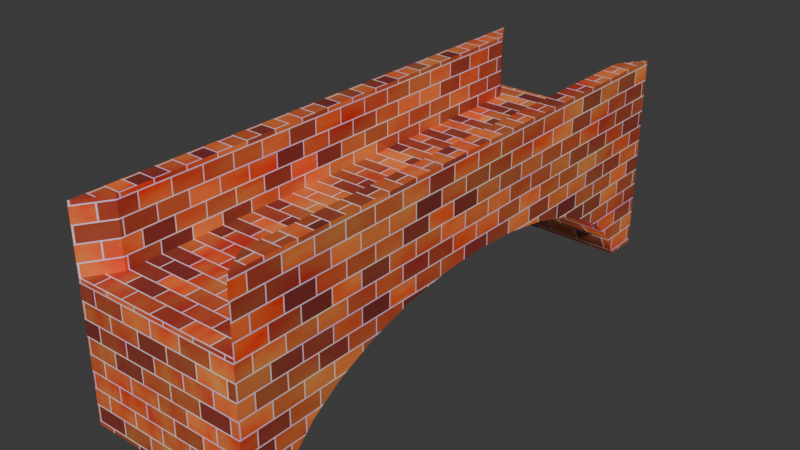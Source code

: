 # Source: brickbridge_medium.blend  (saved by Blender 4.1.23; exported with 4.5.12 LTS)
import bpy
from mathutils import Matrix  # noqa: F401  (used for matrix-valued properties, if any)

bpy.ops.wm.read_factory_settings(use_empty=True)
scene = bpy.context.scene
scene.name = 'Scene'

# ---- collections
col_collection = bpy.data.collections.new('Collection'); scene.collection.children.link(col_collection)

# ---- materials (node trees are filled in below, after node groups)
mat_bricks_001 = bpy.data.materials.new('Bricks.001')
mat_bricks_001.use_transparent_shadow = False

# ---- material node trees
mat_bricks_001.use_nodes = True; mat_bricks_001.node_tree.nodes.clear()
_N = mat_bricks_001.node_tree.nodes; _L = mat_bricks_001.node_tree.links
n0 = _N.new('ShaderNodeBsdfPrincipled'); n0.name = 'Principled BSDF'; n0.location = (10, 300)
n1 = _N.new('ShaderNodeOutputMaterial'); n1.name = 'Material Output'; n1.location = (300, 300)
n2 = _N.new('ShaderNodeTexBrick'); n2.name = 'Brick Texture'; n2.location = (-286, 223)
n2.inputs[2].default_value = (0.1999, 0.02836, 0.02631, 1.0)
n2.inputs[4].default_value = 8.6
n2.inputs[5].default_value = 0.01
n3 = _N.new('ShaderNodeTexCoord'); n3.name = 'Texture Coordinate'; n3.location = (-477, 212)
n4 = _N.new('ShaderNodeTexNoise'); n4.name = 'Noise Texture'; n4.location = (475, 76)
n4.inputs[2].default_value = 6.5
n4.inputs[3].default_value = 3.7
n5 = _N.new('ShaderNodeValToRGB'); n5.name = 'Color Ramp'; n5.location = (666, 52)
while len(n5.color_ramp.elements) > 1: n5.color_ramp.elements.remove(n5.color_ramp.elements[-1])
n5.color_ramp.elements[0].position = 0.2318; n5.color_ramp.elements[0].color = (1.0, 0.0, 0.001087, 1.0)
_e = n5.color_ramp.elements.new(0.7682); _e.color = (1.0, 0.4072, 0.09306, 1.0)
n6 = _N.new('ShaderNodeTexNoise'); n6.name = 'Noise Texture.001'; n6.location = (467, -228)
n6.inputs[2].default_value = 6.2
n6.inputs[3].default_value = 1.5
n7 = _N.new('ShaderNodeValToRGB'); n7.name = 'Color Ramp.001'; n7.location = (658, -251)
while len(n7.color_ramp.elements) > 1: n7.color_ramp.elements.remove(n7.color_ramp.elements[-1])
n7.color_ramp.elements[0].position = 0.2318; n7.color_ramp.elements[0].color = (0.8405, 0.5274, 1.0, 1.0)
_e = n7.color_ramp.elements.new(0.7682); _e.color = (1.0, 0.924, 0.6326, 1.0)
_L.new(n0.outputs[0], n1.inputs[0])
_L.new(n2.outputs[0], n0.inputs[0])
_L.new(n3.outputs[2], n2.inputs[0])
_L.new(n4.outputs[0], n5.inputs[0])
_L.new(n5.outputs[0], n2.inputs[1])
_L.new(n6.outputs[0], n7.inputs[0])
_L.new(n7.outputs[0], n2.inputs[3])
n1.is_active_output = True

# ---- world
world_world = bpy.data.worlds.new('World'); scene.world = world_world
world_world.use_nodes = True; world_world.node_tree.nodes.clear()
_N = world_world.node_tree.nodes; _L = world_world.node_tree.links
n0 = _N.new('ShaderNodeOutputWorld'); n0.name = 'World Output'; n0.location = (300, 300)
n1 = _N.new('ShaderNodeBackground'); n1.name = 'Background'; n1.location = (10, 300)
n1.inputs[0].default_value = (0.05088, 0.05088, 0.05088, 1.0)
_L.new(n1.outputs[0], n0.inputs[0])
n0.is_active_output = True
world_world.color = (0.05088, 0.05088, 0.05088)
world_world.use_sun_shadow = False
world_world.sun_shadow_jitter_overblur = 0.0

# ---- meshes
me_cube_002 = bpy.data.meshes.new('Cube.002')
me_cube_002.from_pydata([(-10.5, -34.03, -7.2), (-10.5, -34.03, 7.2), (-10.5, 33.93, -7.2), (-10.5, 33.93, 7.2), (10.5, -34.03, -7.2), (10.5, -34.03, 7.2), (10.5, 33.93, -7.2), (10.5, 33.93, 7.2), (-10.5, -27.8, -4.393), (-10.5, -16.64, 2.912), (-10.5, -21.23, 0.8876), (-10.5, -25.0, -1.579), (-10.5, 0.1925, 5.655), (-10.5, -5.719, 5.342), (-10.5, 11.79, 4.416), (-10.5, 6.104, 5.342), (-10.5, -11.4, 4.416), (-10.5, -29.39, -7.2), (-10.5, 17.03, 2.912), (-10.5, 25.39, -1.579), (-10.5, 29.77, -7.2), (-10.5, 28.19, -4.393), (-10.5, 21.62, 0.8876), (10.5, -11.4, 4.416), (10.5, 6.104, 5.342), (10.5, 0.1925, 5.655), (10.5, -5.719, 5.342), (10.5, 21.62, 0.8876), (10.5, 17.03, 2.912), (10.5, 28.19, -4.393), (10.5, 25.39, -1.579), (10.5, 11.79, 4.416), (10.5, -29.39, -7.2), (10.5, -25.0, -1.579), (10.5, -27.8, -4.393), (10.5, -16.64, 2.912), (10.5, 29.77, -7.2), (10.5, -21.23, 0.8876), (-8.22, -30.4, 9.584), (-8.22, 30.3, 9.584), (8.22, 30.3, 9.584), (8.22, -30.4, 9.584), (-10.5, -34.03, 9.584), (-10.5, 33.93, 9.584), (10.5, 33.93, 9.584), (10.5, -34.03, 9.584), (10.5, -34.03, 17.58), (10.5, 33.93, 17.58), (8.22, -30.4, 17.58), (8.22, 30.3, 17.58), (-10.5, -34.03, 17.58), (-10.5, 33.93, 17.58), (-8.22, -30.4, 17.58), (-8.22, 30.3, 17.58)], [], [(0, 1, 3, 2, 20, 21, 19, 22, 18, 14, 15, 12, 13, 16, 9, 10, 11, 8, 17), (2, 3, 7, 6), (36, 6, 7, 5, 4, 32, 34, 33, 37, 35, 23, 26, 25, 24, 31, 28, 27, 30, 29), (4, 5, 1, 0), (4, 0, 17, 32), (20, 2, 6, 36), (3, 1, 42, 43), (17, 8, 34, 32), (11, 33, 34, 8), (10, 37, 33, 11), (9, 35, 37, 10), (35, 9, 16, 23), (13, 26, 23, 16), (12, 25, 26, 13), (15, 24, 25, 12), (14, 31, 24, 15), (18, 28, 31, 14), (22, 27, 28, 18), (22, 19, 30, 27), (19, 21, 29, 30), (36, 29, 21, 20), (40, 39, 38, 41), (1, 5, 45, 42), (5, 7, 44, 45), (7, 3, 43, 44), (42, 38, 52, 50), (39, 40, 44, 43), (41, 38, 42, 45), (45, 44, 47, 46), (49, 48, 46, 47), (44, 40, 49, 47), (41, 45, 46, 48), (40, 41, 48, 49), (52, 53, 51, 50), (38, 39, 53, 52), (39, 43, 51, 53), (43, 42, 50, 51)])
me_cube_002.polygons.foreach_set('use_smooth', [0, 0, 0, 0, 0, 0, 0, 1, 1, 1, 1, 1, 1, 1, 1, 1, 1, 1, 1, 1, 1, 0, 0, 0, 0, 0, 0, 0, 0, 0, 0, 0, 0, 0, 0, 0, 0])
_uv = me_cube_002.uv_layers.new(name='UVMap')
_uv.uv.foreach_set('vector', [-0.0016, 0.3121, -0.0016, 0.524, 0.9984, 0.524, 0.9984, 0.3121, 0.9372, 0.3121, 0.9139, 0.3534, 0.8727, 0.3948, 0.8172, 0.4311, 0.7497, 0.4609, 0.6726, 0.483, 0.5889, 0.4967, 0.502, 0.5013, 0.415, 0.4967, 0.3314, 0.483, 0.2543, 0.4609, 0.1867, 0.4311, 0.1313, 0.3948, 0.09008, 0.3534, 0.06676, 0.3121, 0.3455, 0.3121, 0.3455, 0.524, 0.6545, 0.524, 0.6545, 0.3121, 0.9372, 0.3121, 0.9984, 0.3121, 0.9984, 0.524, -0.0016, 0.524, -0.0016, 0.3121, 0.06676, 0.3121, 0.09008, 0.3534, 0.1313, 0.3948, 0.1867, 0.4311, 0.2543, 0.4609, 0.3314, 0.483, 0.415, 0.4967, 0.502, 0.5013, 0.5889, 0.4967, 0.6726, 0.483, 0.7497, 0.4609, 0.8172, 0.4311, 0.8727, 0.3948, 0.9139, 0.3534, 0.6545, 0.3121, 0.6545, 0.524, 0.3455, 0.524, 0.3455, 0.3121, 0.6545, -0.0016, 0.3455, -0.0016, 0.3455, 0.06676, 0.6545, 0.06676, 0.3455, 0.9372, 0.3455, 0.9984, 0.6545, 0.9984, 0.6545, 0.9372, 0.9984, 0.524, -0.0016, 0.524, -0.0016, 0.5591, 0.9984, 0.5591, 0.3455, 0.3121, 0.3455, 0.3534, 0.6545, 0.3534, 0.6545, 0.3121, 0.3455, 0.3948, 0.6545, 0.3948, 0.6545, 0.3534, 0.3455, 0.3534, 0.3455, 0.1867, 0.6545, 0.1867, 0.6545, 0.1313, 0.3455, 0.1313, 0.3455, 0.2543, 0.6545, 0.2543, 0.6545, 0.1867, 0.3455, 0.1867, 0.6545, 0.2543, 0.3455, 0.2543, 0.3455, 0.3314, 0.6545, 0.3314, 0.3455, 0.415, 0.6545, 0.415, 0.6545, 0.3314, 0.3455, 0.3314, 0.3455, 0.502, 0.6545, 0.502, 0.6545, 0.415, 0.3455, 0.415, 0.3455, 0.5889, 0.6545, 0.5889, 0.6545, 0.502, 0.3455, 0.502, 0.3455, 0.6726, 0.6545, 0.6726, 0.6545, 0.5889, 0.3455, 0.5889, 0.3455, 0.7497, 0.6545, 0.7497, 0.6545, 0.6726, 0.3455, 0.6726, 0.3455, 0.8172, 0.6545, 0.8172, 0.6545, 0.7497, 0.3455, 0.7497, 0.3455, 0.8172, 0.3455, 0.8727, 0.6545, 0.8727, 0.6545, 0.8172, 0.3455, 0.3948, 0.3455, 0.3534, 0.6545, 0.3534, 0.6545, 0.3948, 0.6545, 0.3121, 0.6545, 0.3534, 0.3455, 0.3534, 0.3455, 0.3121, 0.6209, 0.945, 0.3791, 0.945, 0.3791, 0.0518, 0.6209, 0.0518, 0.3455, 0.524, 0.6545, 0.524, 0.6545, 0.5591, 0.3455, 0.5591, -0.0016, 0.524, 0.9984, 0.524, 0.9984, 0.5591, -0.0016, 0.5591, 0.6545, 0.524, 0.3455, 0.524, 0.3455, 0.5591, 0.6545, 0.5591, -0.0016, 0.5591, 0.0518, 0.5591, 0.0518, 0.6768, -0.0016, 0.6768, 0.3791, 0.945, 0.6209, 0.945, 0.6545, 0.9984, 0.3455, 0.9984, 0.6209, 0.0518, 0.3791, 0.0518, 0.3455, -0.0016, 0.6545, -0.0016, -0.0016, 0.5591, 0.9984, 0.5591, 0.9984, 0.6768, -0.0016, 0.6768, 0.6209, 0.945, 0.6209, 0.0518, 0.6545, -0.0016, 0.6545, 0.9984, 0.9984, 0.5591, 0.945, 0.5591, 0.945, 0.6768, 0.9984, 0.6768, 0.0518, 0.5591, -0.0016, 0.5591, -0.0016, 0.6768, 0.0518, 0.6768, 0.945, 0.5591, 0.0518, 0.5591, 0.0518, 0.6768, 0.945, 0.6768, 0.3791, 0.0518, 0.3791, 0.945, 0.3455, 0.9984, 0.3455, -0.0016, 0.0518, 0.5591, 0.945, 0.5591, 0.945, 0.6768, 0.0518, 0.6768, 0.945, 0.5591, 0.9984, 0.5591, 0.9984, 0.6768, 0.945, 0.6768, 0.9984, 0.5591, -0.0016, 0.5591, -0.0016, 0.6768, 0.9984, 0.6768])
me_cube_002.materials.append(mat_bricks_001)
me_cube_002.update()

# ---- objects
ob_cube = bpy.data.objects.new('Cube', me_cube_002)

# ---- transforms, parenting, visibility, modifiers, constraints
ob_cube.location = (-9.754, 11.3, 7.2)

# ---- collection membership
col_collection.objects.link(ob_cube)

# ---- scene / render settings (as saved in the file)
scene.frame_start = 1; scene.frame_end = 250; scene.frame_set(1)
scene.render.engine = 'BLENDER_EEVEE_NEXT'
scene.cycles.sampling_pattern = 'TABULATED_SOBOL'
scene.eevee.ray_tracing_options.trace_max_roughness = 0.0
bpy.context.view_layer.update()

# ---- added for rendering (the .blend has no active camera and no usable light): camera, sun
cam_auto = bpy.data.cameras.new('AutoCamera')
cam_auto.lens = 50.0
cam_auto.sensor_width = 36.0
cam_auto.clip_end = 1223.15
ob_auto_camera = bpy.data.objects.new('AutoCamera', cam_auto)
scene.collection.objects.link(ob_auto_camera)
ob_auto_camera.location = (59.9414, -72.3865, 68.1481)
ob_auto_camera.rotation_euler = (1.09748, -7.21219e-08, 0.694738)
scene.camera = ob_auto_camera
light_auto_sun = bpy.data.lights.new('AutoSun', 'SUN')
light_auto_sun.energy = 3.0
light_auto_sun.angle = 0.0523599
ob_auto_sun = bpy.data.objects.new('AutoSun', light_auto_sun)
scene.collection.objects.link(ob_auto_sun)
ob_auto_sun.rotation_euler = (0.872665, 0.174533, 0.523599)
bpy.context.view_layer.update()
